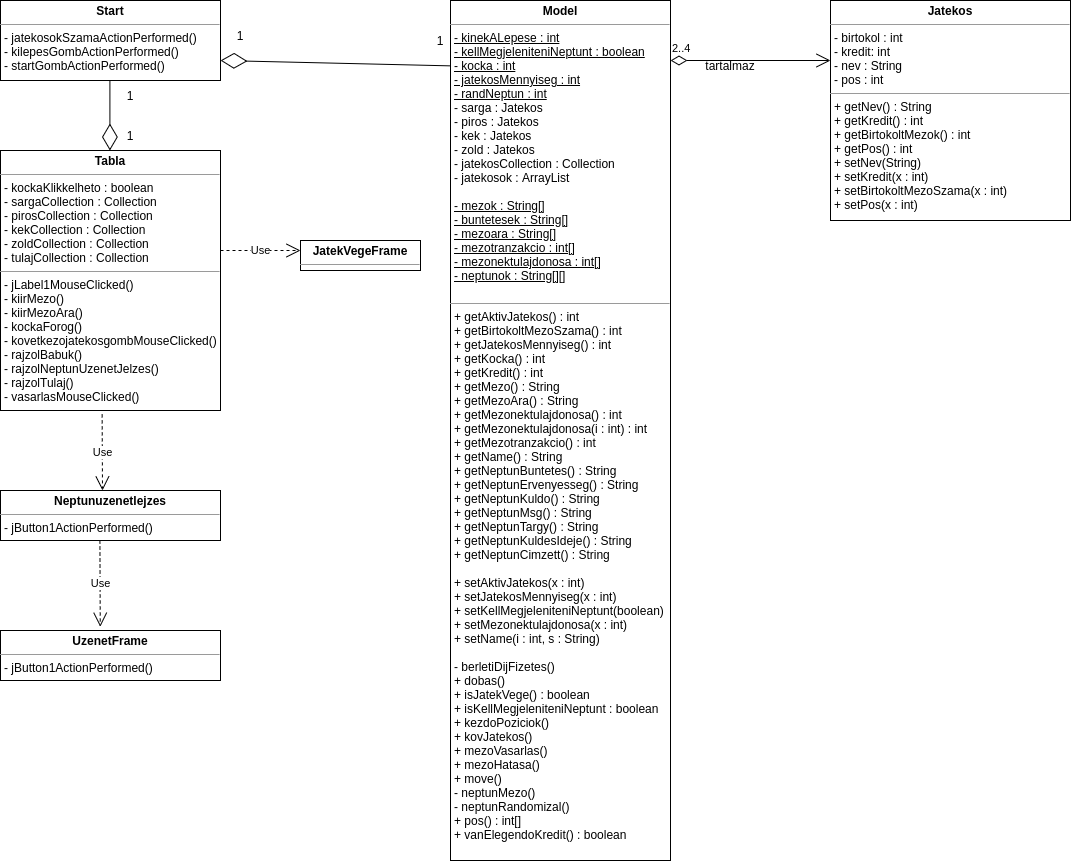

The diagram above was exported from draw.io. Its source (the exported page's mxGraphModel, read from the mxfile embedded in the PNG):
<mxGraphModel dx="1792" dy="905" grid="1" gridSize="10" guides="1" tooltips="1" connect="1" arrows="1" fold="1" page="1" pageScale="1" pageWidth="850" pageHeight="1100" math="0" shadow="0">
  <root>
    <mxCell id="0" />
    <mxCell id="1" parent="0" />
    <mxCell id="yEcu6pLG9A0d1VcjZ2Pz-1" value="&lt;p style=&quot;margin: 0px ; margin-top: 4px ; text-align: center&quot;&gt;&lt;b&gt;Model&lt;/b&gt;&lt;/p&gt;&lt;hr size=&quot;1&quot;&gt;&lt;p style=&quot;margin: 0px ; margin-left: 4px&quot;&gt;&lt;u&gt;- kinekALepese : int&lt;/u&gt;&lt;/p&gt;&lt;p style=&quot;margin: 0px ; margin-left: 4px&quot;&gt;&lt;u&gt;- kellMegjeleniteniNeptunt : boolean&lt;/u&gt;&lt;u&gt;&lt;br&gt;&lt;/u&gt;&lt;/p&gt;&lt;p style=&quot;margin: 0px ; margin-left: 4px&quot;&gt;&lt;u&gt;- kocka : int&lt;/u&gt;&lt;/p&gt;&lt;p style=&quot;margin: 0px ; margin-left: 4px&quot;&gt;&lt;u&gt;- jatekosMennyiseg : int&lt;/u&gt;&lt;/p&gt;&lt;p style=&quot;margin: 0px ; margin-left: 4px&quot;&gt;&lt;u&gt;- randNeptun : int&lt;/u&gt;&lt;/p&gt;&lt;p style=&quot;margin: 0px ; margin-left: 4px&quot;&gt;- sarga : Jatekos&lt;/p&gt;&lt;p style=&quot;margin: 0px ; margin-left: 4px&quot;&gt;- piros : Jatekos&lt;/p&gt;&lt;p style=&quot;margin: 0px ; margin-left: 4px&quot;&gt;- kek : Jatekos&lt;/p&gt;&lt;p style=&quot;margin: 0px ; margin-left: 4px&quot;&gt;- zold : Jatekos&lt;/p&gt;&lt;p style=&quot;margin: 0px ; margin-left: 4px&quot;&gt;- jatekosCollection : Collection&lt;/p&gt;&lt;p style=&quot;margin: 0px ; margin-left: 4px&quot;&gt;- jatekosok : ArrayList&lt;/p&gt;&lt;p style=&quot;margin: 0px ; margin-left: 4px&quot;&gt;&lt;br&gt;&lt;/p&gt;&lt;p style=&quot;margin: 0px ; margin-left: 4px&quot;&gt;&lt;u&gt;- mezok : String[]&lt;/u&gt;&lt;/p&gt;&lt;p style=&quot;margin: 0px ; margin-left: 4px&quot;&gt;&lt;u&gt;- buntetesek : String[]&lt;/u&gt;&lt;/p&gt;&lt;p style=&quot;margin: 0px ; margin-left: 4px&quot;&gt;&lt;u&gt;- mezoara : String[]&lt;/u&gt;&lt;/p&gt;&lt;p style=&quot;margin: 0px ; margin-left: 4px&quot;&gt;&lt;u&gt;- mezotranzakcio : int[]&lt;/u&gt;&lt;/p&gt;&lt;p style=&quot;margin: 0px ; margin-left: 4px&quot;&gt;&lt;u&gt;- mezonektulajdonosa : int[]&lt;/u&gt;&lt;/p&gt;&lt;p style=&quot;margin: 0px ; margin-left: 4px&quot;&gt;&lt;u&gt;- neptunok : String[][]&lt;/u&gt;&lt;/p&gt;&lt;p style=&quot;margin: 0px ; margin-left: 4px&quot;&gt;&lt;u&gt;&lt;br&gt;&lt;/u&gt;&lt;/p&gt;&lt;hr size=&quot;1&quot;&gt;&lt;p style=&quot;margin: 0px ; margin-left: 4px&quot;&gt;+ getAktivJatekos() : int&lt;/p&gt;&lt;p style=&quot;margin: 0px ; margin-left: 4px&quot;&gt;+ getBirtokoltMezoSzama() : int&lt;/p&gt;&lt;p style=&quot;margin: 0px ; margin-left: 4px&quot;&gt;+ getJatekosMennyiseg() : int&lt;/p&gt;&lt;p style=&quot;margin: 0px ; margin-left: 4px&quot;&gt;&lt;span&gt;+ getKocka() : int&lt;/span&gt;&lt;br&gt;&lt;/p&gt;&lt;p style=&quot;margin: 0px ; margin-left: 4px&quot;&gt;+ getKredit() : int&lt;/p&gt;&lt;p style=&quot;margin: 0px ; margin-left: 4px&quot;&gt;+ getMezo() : String&lt;/p&gt;&lt;p style=&quot;margin: 0px ; margin-left: 4px&quot;&gt;+ getMezoAra() : String&lt;/p&gt;&lt;p style=&quot;margin: 0px ; margin-left: 4px&quot;&gt;+ getMezonektulajdonosa() : int&lt;/p&gt;&lt;p style=&quot;margin: 0px ; margin-left: 4px&quot;&gt;+ getMezonektulajdonosa(i : int) : int&lt;/p&gt;&lt;p style=&quot;margin: 0px ; margin-left: 4px&quot;&gt;+ getMezotranzakcio() : int&lt;/p&gt;&lt;p style=&quot;margin: 0px ; margin-left: 4px&quot;&gt;+ getName() : String&lt;/p&gt;&lt;p style=&quot;margin: 0px ; margin-left: 4px&quot;&gt;+ getNeptunBuntetes() : String&lt;/p&gt;&lt;p style=&quot;margin: 0px ; margin-left: 4px&quot;&gt;+ getNeptunErvenyesseg() : String&lt;/p&gt;&lt;p style=&quot;margin: 0px ; margin-left: 4px&quot;&gt;+ getNeptunKuldo() : String&lt;/p&gt;&lt;p style=&quot;margin: 0px ; margin-left: 4px&quot;&gt;+ getNeptunMsg() : String&lt;/p&gt;&lt;p style=&quot;margin: 0px ; margin-left: 4px&quot;&gt;+ getNeptunTargy() : String&lt;/p&gt;&lt;p style=&quot;margin: 0px ; margin-left: 4px&quot;&gt;+ getNeptunKuldesIdeje() : String&lt;/p&gt;&lt;p style=&quot;margin: 0px ; margin-left: 4px&quot;&gt;+ getNeptunCimzett() : String&lt;/p&gt;&lt;p style=&quot;margin: 0px ; margin-left: 4px&quot;&gt;&lt;br&gt;&lt;/p&gt;&lt;p style=&quot;margin: 0px ; margin-left: 4px&quot;&gt;+ setAktivJatekos(x : int)&lt;/p&gt;&lt;p style=&quot;margin: 0px ; margin-left: 4px&quot;&gt;+ setJatekosMennyiseg(x : int)&lt;/p&gt;&lt;p style=&quot;margin: 0px ; margin-left: 4px&quot;&gt;+ setKellMegjeleniteniNeptunt(boolean)&lt;/p&gt;&lt;p style=&quot;margin: 0px ; margin-left: 4px&quot;&gt;+ setMezonektulajdonosa(x : int)&lt;/p&gt;&lt;p style=&quot;margin: 0px ; margin-left: 4px&quot;&gt;+ setName(i : int, s : String)&lt;/p&gt;&lt;p style=&quot;margin: 0px ; margin-left: 4px&quot;&gt;&lt;br&gt;&lt;/p&gt;&lt;p style=&quot;margin: 0px ; margin-left: 4px&quot;&gt;- berletiDijFizetes()&lt;/p&gt;&lt;p style=&quot;margin: 0px ; margin-left: 4px&quot;&gt;+ dobas()&lt;/p&gt;&lt;p style=&quot;margin: 0px ; margin-left: 4px&quot;&gt;+ isJatekVege() : boolean&lt;/p&gt;&lt;p style=&quot;margin: 0px ; margin-left: 4px&quot;&gt;+ isKellMegjeleniteniNeptunt : boolean&lt;/p&gt;&lt;p style=&quot;margin: 0px ; margin-left: 4px&quot;&gt;&lt;span&gt;+ kezdoPoziciok()&lt;/span&gt;&lt;br&gt;&lt;/p&gt;&lt;p style=&quot;margin: 0px ; margin-left: 4px&quot;&gt;&lt;span&gt;+ kovJatekos()&lt;/span&gt;&lt;/p&gt;&lt;p style=&quot;margin: 0px ; margin-left: 4px&quot;&gt;&lt;span&gt;+ mezoVasarlas()&lt;/span&gt;&lt;/p&gt;&lt;p style=&quot;margin: 0px ; margin-left: 4px&quot;&gt;&lt;span&gt;+ mezoHatasa()&lt;/span&gt;&lt;/p&gt;&lt;p style=&quot;margin: 0px ; margin-left: 4px&quot;&gt;&lt;span&gt;+ move()&lt;/span&gt;&lt;/p&gt;&lt;p style=&quot;margin: 0px ; margin-left: 4px&quot;&gt;&lt;span&gt;- neptunMezo()&lt;/span&gt;&lt;/p&gt;&lt;p style=&quot;margin: 0px ; margin-left: 4px&quot;&gt;&lt;span&gt;- neptunRandomizal()&lt;/span&gt;&lt;/p&gt;&lt;p style=&quot;margin: 0px ; margin-left: 4px&quot;&gt;+ pos() : int[]&lt;/p&gt;&lt;p style=&quot;margin: 0px ; margin-left: 4px&quot;&gt;+ vanElegendoKredit() : boolean&lt;/p&gt;" style="verticalAlign=top;align=left;overflow=fill;fontSize=12;fontFamily=Helvetica;html=1;" parent="1" vertex="1">
      <mxGeometry x="-370" y="80" width="220" height="860" as="geometry" />
    </mxCell>
    <mxCell id="VT126hV_rgrj8fsbZsk1-1" value="&lt;p style=&quot;margin: 0px ; margin-top: 4px ; text-align: center&quot;&gt;&lt;b&gt;Start&lt;/b&gt;&lt;/p&gt;&lt;hr size=&quot;1&quot;&gt;&lt;p style=&quot;margin: 0px ; margin-left: 4px&quot;&gt;&lt;/p&gt;&lt;p style=&quot;margin: 0px 0px 0px 4px&quot;&gt;&lt;span&gt;- jatekosokSzamaActionPerformed()&lt;/span&gt;&lt;br&gt;&lt;/p&gt;&lt;p style=&quot;margin: 0px ; margin-left: 4px&quot;&gt;&lt;span&gt;- kilepesGombActionPerformed()&lt;/span&gt;&lt;br&gt;&lt;/p&gt;&lt;p style=&quot;margin: 0px 0px 0px 4px&quot;&gt;- startGombActionPerformed()&lt;/p&gt;&lt;div&gt;&lt;br&gt;&lt;/div&gt;" style="verticalAlign=top;align=left;overflow=fill;fontSize=12;fontFamily=Helvetica;html=1;" parent="1" vertex="1">
      <mxGeometry x="-820" y="80" width="220" height="80" as="geometry" />
    </mxCell>
    <mxCell id="VT126hV_rgrj8fsbZsk1-2" value="&lt;p style=&quot;margin: 0px ; margin-top: 4px ; text-align: center&quot;&gt;&lt;b&gt;Jatekos&lt;/b&gt;&lt;/p&gt;&lt;hr size=&quot;1&quot;&gt;&lt;p style=&quot;margin: 0px 0px 0px 4px&quot;&gt;- birtokol : int&lt;/p&gt;&lt;p style=&quot;margin: 0px ; margin-left: 4px&quot;&gt;- kredit: int&lt;/p&gt;&lt;p style=&quot;margin: 0px ; margin-left: 4px&quot;&gt;&lt;span&gt;- nev : String&lt;/span&gt;&lt;br&gt;&lt;/p&gt;&lt;p style=&quot;margin: 0px ; margin-left: 4px&quot;&gt;- pos : int&lt;/p&gt;&lt;hr size=&quot;1&quot;&gt;&lt;p style=&quot;margin: 0px 0px 0px 4px&quot;&gt;&lt;span&gt;+ getNev() : String&lt;/span&gt;&lt;br&gt;&lt;/p&gt;&lt;p style=&quot;margin: 0px ; margin-left: 4px&quot;&gt;+ getKredit() : int&lt;/p&gt;&lt;p style=&quot;margin: 0px ; margin-left: 4px&quot;&gt;+ getBirtokoltMezok() : int&lt;/p&gt;&lt;p style=&quot;margin: 0px ; margin-left: 4px&quot;&gt;+ getPos() : int&lt;/p&gt;&lt;p style=&quot;margin: 0px ; margin-left: 4px&quot;&gt;&lt;span&gt;+ setNev(String)&lt;/span&gt;&lt;br&gt;&lt;/p&gt;&lt;p style=&quot;margin: 0px ; margin-left: 4px&quot;&gt;&lt;span&gt;+ setKredit(x : int)&lt;/span&gt;&lt;/p&gt;&lt;p style=&quot;margin: 0px ; margin-left: 4px&quot;&gt;&lt;span&gt;+ setBirtokoltMezoSzama(x : int)&lt;/span&gt;&lt;/p&gt;&lt;p style=&quot;margin: 0px ; margin-left: 4px&quot;&gt;&lt;span&gt;+ setPos(x : int)&lt;/span&gt;&lt;br&gt;&lt;/p&gt;" style="verticalAlign=top;align=left;overflow=fill;fontSize=12;fontFamily=Helvetica;html=1;" parent="1" vertex="1">
      <mxGeometry x="10" y="80" width="240" height="220" as="geometry" />
    </mxCell>
    <mxCell id="VT126hV_rgrj8fsbZsk1-3" value="&lt;p style=&quot;margin: 0px ; margin-top: 4px ; text-align: center&quot;&gt;&lt;b&gt;Tabla&lt;/b&gt;&lt;/p&gt;&lt;hr size=&quot;1&quot;&gt;&lt;p style=&quot;margin: 0px ; margin-left: 4px&quot;&gt;&lt;span&gt;- kockaKlikkelheto : boolean&lt;/span&gt;&lt;br&gt;&lt;/p&gt;&lt;p style=&quot;margin: 0px ; margin-left: 4px&quot;&gt;- sargaCollection : Collection&lt;/p&gt;&lt;p style=&quot;margin: 0px ; margin-left: 4px&quot;&gt;- pirosCollection : Collection&lt;/p&gt;&lt;p style=&quot;margin: 0px ; margin-left: 4px&quot;&gt;- kekCollection : Collection&lt;/p&gt;&lt;p style=&quot;margin: 0px ; margin-left: 4px&quot;&gt;- zoldCollection : Collection&lt;/p&gt;&lt;p style=&quot;margin: 0px ; margin-left: 4px&quot;&gt;- tulajCollection : Collection&lt;/p&gt;&lt;hr size=&quot;1&quot;&gt;&lt;p style=&quot;margin: 0px ; margin-left: 4px&quot;&gt;&lt;span&gt;- jLabel1MouseClicked()&lt;/span&gt;&lt;br&gt;&lt;/p&gt;&lt;p style=&quot;margin: 0px ; margin-left: 4px&quot;&gt;&lt;span&gt;- kiirMezo()&lt;/span&gt;&lt;br&gt;&lt;/p&gt;&lt;p style=&quot;margin: 0px ; margin-left: 4px&quot;&gt;&lt;span&gt;- kiirMezoAra()&lt;/span&gt;&lt;br&gt;&lt;/p&gt;&lt;p style=&quot;margin: 0px ; margin-left: 4px&quot;&gt;&lt;span&gt;- kockaForog()&lt;/span&gt;&lt;br&gt;&lt;/p&gt;&lt;p style=&quot;margin: 0px ; margin-left: 4px&quot;&gt;&lt;span&gt;- kovetkezojatekosgombMouseClicked()&lt;/span&gt;&lt;br&gt;&lt;/p&gt;&lt;p style=&quot;margin: 0px 0px 0px 4px&quot;&gt;- rajzolBabuk()&lt;/p&gt;&lt;p style=&quot;margin: 0px 0px 0px 4px&quot;&gt;- rajzolNeptunUzenetJelzes()&lt;/p&gt;&lt;p style=&quot;margin: 0px 0px 0px 4px&quot;&gt;- rajzolTulaj()&lt;/p&gt;&lt;p style=&quot;margin: 0px 0px 0px 4px&quot;&gt;&lt;span&gt;- vasarlasMouseClicked()&lt;/span&gt;&lt;/p&gt;&lt;p style=&quot;margin: 0px ; margin-left: 4px&quot;&gt;&lt;br&gt;&lt;/p&gt;" style="verticalAlign=top;align=left;overflow=fill;fontSize=12;fontFamily=Helvetica;html=1;" parent="1" vertex="1">
      <mxGeometry x="-820" y="230" width="220" height="260" as="geometry" />
    </mxCell>
    <mxCell id="VT126hV_rgrj8fsbZsk1-4" value="&lt;p style=&quot;margin: 0px ; margin-top: 4px ; text-align: center&quot;&gt;&lt;b&gt;UzenetFrame&lt;/b&gt;&lt;/p&gt;&lt;hr size=&quot;1&quot;&gt;&lt;p style=&quot;margin: 0px ; margin-left: 4px&quot;&gt;&lt;/p&gt;&lt;p style=&quot;margin: 0px ; margin-left: 4px&quot;&gt;&lt;span class=&quot;pl-en&quot;&gt;- jButton1ActionPerformed()&lt;/span&gt;&lt;br&gt;&lt;/p&gt;" style="verticalAlign=top;align=left;overflow=fill;fontSize=12;fontFamily=Helvetica;html=1;" parent="1" vertex="1">
      <mxGeometry x="-820" y="710" width="220" height="50" as="geometry" />
    </mxCell>
    <mxCell id="VT126hV_rgrj8fsbZsk1-6" value="&lt;p style=&quot;margin: 0px ; margin-top: 4px ; text-align: center&quot;&gt;&lt;b&gt;JatekVegeFrame&lt;/b&gt;&lt;/p&gt;&lt;hr size=&quot;1&quot;&gt;&lt;p style=&quot;margin: 0px ; margin-left: 4px&quot;&gt;&lt;/p&gt;&lt;p style=&quot;margin: 0px ; margin-left: 4px&quot;&gt;&lt;br&gt;&lt;/p&gt;" style="verticalAlign=top;align=left;overflow=fill;fontSize=12;fontFamily=Helvetica;html=1;" parent="1" vertex="1">
      <mxGeometry x="-520" y="320" width="120" height="30" as="geometry" />
    </mxCell>
    <mxCell id="VT126hV_rgrj8fsbZsk1-8" value="2..4" style="endArrow=open;html=1;endSize=12;startArrow=diamondThin;startSize=14;startFill=0;edgeStyle=orthogonalEdgeStyle;align=left;verticalAlign=bottom;rounded=0;" parent="1" edge="1">
      <mxGeometry x="-1" y="3" relative="1" as="geometry">
        <mxPoint x="-150" y="140" as="sourcePoint" />
        <mxPoint x="10" y="140" as="targetPoint" />
      </mxGeometry>
    </mxCell>
    <mxCell id="VT126hV_rgrj8fsbZsk1-9" value="tartalmaz" style="text;html=1;strokeColor=none;fillColor=none;align=center;verticalAlign=middle;whiteSpace=wrap;rounded=0;" parent="1" vertex="1">
      <mxGeometry x="-120" y="130" width="60" height="30" as="geometry" />
    </mxCell>
    <mxCell id="VT126hV_rgrj8fsbZsk1-10" value="Use" style="endArrow=open;endSize=12;dashed=1;html=1;rounded=0;exitX=0.462;exitY=1.015;exitDx=0;exitDy=0;exitPerimeter=0;" parent="1" source="VT126hV_rgrj8fsbZsk1-3" edge="1">
      <mxGeometry width="160" relative="1" as="geometry">
        <mxPoint x="-780" y="560" as="sourcePoint" />
        <mxPoint x="-718" y="570" as="targetPoint" />
      </mxGeometry>
    </mxCell>
    <mxCell id="VT126hV_rgrj8fsbZsk1-11" value="&lt;p style=&quot;margin: 0px ; margin-top: 4px ; text-align: center&quot;&gt;&lt;b&gt;Neptunuzenetlejzes&lt;/b&gt;&lt;/p&gt;&lt;hr size=&quot;1&quot;&gt;&lt;p style=&quot;margin: 0px ; margin-left: 4px&quot;&gt;&lt;/p&gt;&lt;p style=&quot;margin: 0px ; margin-left: 4px&quot;&gt;&lt;span class=&quot;pl-en&quot;&gt;- jButton1ActionPerformed()&lt;/span&gt;&lt;br&gt;&lt;/p&gt;" style="verticalAlign=top;align=left;overflow=fill;fontSize=12;fontFamily=Helvetica;html=1;" parent="1" vertex="1">
      <mxGeometry x="-820" y="570" width="220" height="50" as="geometry" />
    </mxCell>
    <mxCell id="VT126hV_rgrj8fsbZsk1-12" value="" style="endArrow=diamondThin;endFill=0;endSize=24;html=1;rounded=0;exitX=0;exitY=0.076;exitDx=0;exitDy=0;exitPerimeter=0;" parent="1" source="yEcu6pLG9A0d1VcjZ2Pz-1" edge="1">
      <mxGeometry width="160" relative="1" as="geometry">
        <mxPoint x="-520" y="140" as="sourcePoint" />
        <mxPoint x="-600" y="140" as="targetPoint" />
      </mxGeometry>
    </mxCell>
    <mxCell id="VT126hV_rgrj8fsbZsk1-13" value="" style="endArrow=diamondThin;endFill=0;endSize=24;html=1;rounded=0;" parent="1" edge="1">
      <mxGeometry width="160" relative="1" as="geometry">
        <mxPoint x="-710.59" y="160" as="sourcePoint" />
        <mxPoint x="-710.59" y="230" as="targetPoint" />
      </mxGeometry>
    </mxCell>
    <mxCell id="VT126hV_rgrj8fsbZsk1-15" value="Use" style="endArrow=open;endSize=12;dashed=1;html=1;rounded=0;exitX=0.462;exitY=1.015;exitDx=0;exitDy=0;exitPerimeter=0;" parent="1" edge="1">
      <mxGeometry width="160" relative="1" as="geometry">
        <mxPoint x="-720.5899999999999" y="620" as="sourcePoint" />
        <mxPoint x="-720.23" y="706.25" as="targetPoint" />
      </mxGeometry>
    </mxCell>
    <mxCell id="VT126hV_rgrj8fsbZsk1-16" value="Use" style="endArrow=open;endSize=12;dashed=1;html=1;rounded=0;exitX=0.462;exitY=1.015;exitDx=0;exitDy=0;exitPerimeter=0;" parent="1" edge="1">
      <mxGeometry width="160" relative="1" as="geometry">
        <mxPoint x="-599.9999999999999" y="330" as="sourcePoint" />
        <mxPoint x="-520" y="330" as="targetPoint" />
      </mxGeometry>
    </mxCell>
    <mxCell id="VT126hV_rgrj8fsbZsk1-17" value="1" style="text;html=1;strokeColor=none;fillColor=none;align=center;verticalAlign=middle;whiteSpace=wrap;rounded=0;" parent="1" vertex="1">
      <mxGeometry x="-610" y="100" width="60" height="30" as="geometry" />
    </mxCell>
    <mxCell id="VT126hV_rgrj8fsbZsk1-18" value="1" style="text;html=1;strokeColor=none;fillColor=none;align=center;verticalAlign=middle;whiteSpace=wrap;rounded=0;" parent="1" vertex="1">
      <mxGeometry x="-410" y="105" width="60" height="30" as="geometry" />
    </mxCell>
    <mxCell id="VT126hV_rgrj8fsbZsk1-19" value="1" style="text;html=1;strokeColor=none;fillColor=none;align=center;verticalAlign=middle;whiteSpace=wrap;rounded=0;" parent="1" vertex="1">
      <mxGeometry x="-720" y="200" width="60" height="30" as="geometry" />
    </mxCell>
    <mxCell id="VT126hV_rgrj8fsbZsk1-20" value="1" style="text;html=1;strokeColor=none;fillColor=none;align=center;verticalAlign=middle;whiteSpace=wrap;rounded=0;" parent="1" vertex="1">
      <mxGeometry x="-720" y="160" width="60" height="30" as="geometry" />
    </mxCell>
  </root>
</mxGraphModel>